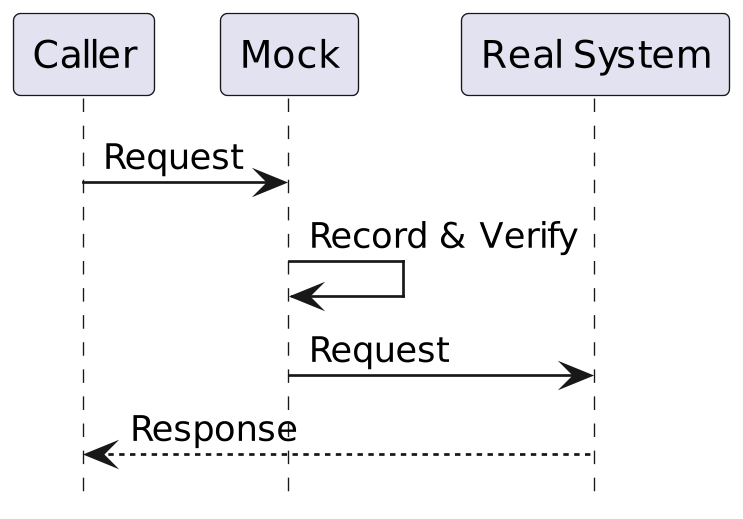

The diagram above was rendered by PlantUML. Its source (embedded in the PNG):
@startuml
skinparam dpi 260
hide footbox
Caller -> Mock: Request
Mock -> Mock: Record & Verify
Mock -> "Real System": Request

"Real System"--> Caller : Response
@enduml